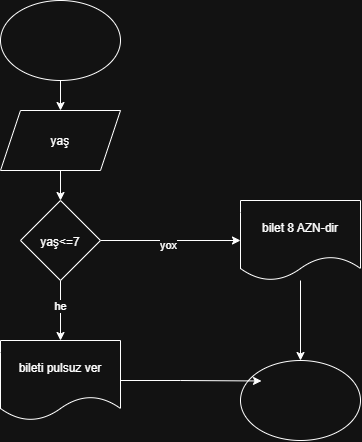

The diagram above was exported from draw.io. Its source (the exported page's mxGraphModel, read from the mxfile embedded in the PNG):
<mxGraphModel dx="774" dy="463" grid="1" gridSize="10" guides="1" tooltips="1" connect="1" arrows="1" fold="1" page="1" pageScale="1" pageWidth="827" pageHeight="1169" math="0" shadow="0">
  <root>
    <mxCell id="0" />
    <mxCell id="1" parent="0" />
    <mxCell id="NrlA0g4V1u0ZTmOauMUJ-3" edge="1" parent="1" source="NrlA0g4V1u0ZTmOauMUJ-1" style="edgeStyle=orthogonalEdgeStyle;rounded=0;orthogonalLoop=1;jettySize=auto;html=1;" target="NrlA0g4V1u0ZTmOauMUJ-2" value="">
      <mxGeometry relative="1" as="geometry" />
    </mxCell>
    <mxCell id="NrlA0g4V1u0ZTmOauMUJ-1" parent="1" style="ellipse;whiteSpace=wrap;html=1;shapeInside=1;" value="" vertex="1">
      <mxGeometry height="80" width="120" x="330" y="50" as="geometry" />
    </mxCell>
    <mxCell id="NrlA0g4V1u0ZTmOauMUJ-5" edge="1" parent="1" source="NrlA0g4V1u0ZTmOauMUJ-2" style="edgeStyle=orthogonalEdgeStyle;rounded=0;orthogonalLoop=1;jettySize=auto;html=1;" target="NrlA0g4V1u0ZTmOauMUJ-4" value="">
      <mxGeometry relative="1" as="geometry" />
    </mxCell>
    <mxCell id="NrlA0g4V1u0ZTmOauMUJ-2" parent="1" style="shape=parallelogram;perimeter=parallelogramPerimeter;whiteSpace=wrap;html=1;shapeInside=1;fixedSize=1;" value="yaş" vertex="1">
      <mxGeometry height="60" width="120" x="330" y="160" as="geometry" />
    </mxCell>
    <mxCell id="NrlA0g4V1u0ZTmOauMUJ-7" edge="1" parent="1" source="NrlA0g4V1u0ZTmOauMUJ-4" style="edgeStyle=orthogonalEdgeStyle;rounded=0;orthogonalLoop=1;jettySize=auto;html=1;" target="NrlA0g4V1u0ZTmOauMUJ-6" value="">
      <mxGeometry relative="1" as="geometry" />
    </mxCell>
    <mxCell id="NrlA0g4V1u0ZTmOauMUJ-14" connectable="0" parent="NrlA0g4V1u0ZTmOauMUJ-7" style="edgeLabel;html=1;align=center;verticalAlign=middle;resizable=0;points=[];" value="he" vertex="1">
      <mxGeometry relative="1" x="-0.1548" y="-1" as="geometry">
        <mxPoint as="offset" />
      </mxGeometry>
    </mxCell>
    <mxCell id="NrlA0g4V1u0ZTmOauMUJ-39" edge="1" parent="1" source="NrlA0g4V1u0ZTmOauMUJ-4" style="edgeStyle=orthogonalEdgeStyle;rounded=0;orthogonalLoop=1;jettySize=auto;html=1;entryX=0;entryY=0.5;entryDx=0;entryDy=0;" target="NrlA0g4V1u0ZTmOauMUJ-38">
      <mxGeometry relative="1" as="geometry" />
    </mxCell>
    <mxCell id="NrlA0g4V1u0ZTmOauMUJ-40" connectable="0" parent="NrlA0g4V1u0ZTmOauMUJ-39" style="edgeLabel;html=1;align=center;verticalAlign=middle;resizable=0;points=[];" value="yox" vertex="1">
      <mxGeometry relative="1" x="-0.0411" y="-4" as="geometry">
        <mxPoint as="offset" />
      </mxGeometry>
    </mxCell>
    <mxCell id="NrlA0g4V1u0ZTmOauMUJ-4" parent="1" style="rhombus;whiteSpace=wrap;html=1;shapeInside=1;" value="yaş&amp;lt;=7" vertex="1">
      <mxGeometry height="80" width="80" x="350" y="250" as="geometry" />
    </mxCell>
    <mxCell id="NrlA0g4V1u0ZTmOauMUJ-6" parent="1" style="shape=document;whiteSpace=wrap;html=1;boundedLbl=1;" value="bileti pulsuz ver" vertex="1">
      <mxGeometry height="80" width="120" x="330" y="390" as="geometry" />
    </mxCell>
    <mxCell id="NrlA0g4V1u0ZTmOauMUJ-42" edge="1" parent="1" source="NrlA0g4V1u0ZTmOauMUJ-38" style="edgeStyle=orthogonalEdgeStyle;rounded=0;orthogonalLoop=1;jettySize=auto;html=1;entryX=0.5;entryY=0;entryDx=0;entryDy=0;" target="NrlA0g4V1u0ZTmOauMUJ-41">
      <mxGeometry relative="1" as="geometry" />
    </mxCell>
    <mxCell id="NrlA0g4V1u0ZTmOauMUJ-38" parent="1" style="shape=document;whiteSpace=wrap;html=1;boundedLbl=1;" value="bilet 8 AZN-dir" vertex="1">
      <mxGeometry height="80" width="120" x="570" y="250" as="geometry" />
    </mxCell>
    <mxCell id="NrlA0g4V1u0ZTmOauMUJ-41" parent="1" style="ellipse;whiteSpace=wrap;html=1;shapeInside=1;" value="" vertex="1">
      <mxGeometry height="80" width="120" x="570" y="410" as="geometry" />
    </mxCell>
    <mxCell id="NrlA0g4V1u0ZTmOauMUJ-43" edge="1" parent="1" source="NrlA0g4V1u0ZTmOauMUJ-6" style="edgeStyle=orthogonalEdgeStyle;rounded=0;orthogonalLoop=1;jettySize=auto;html=1;entryX=0.175;entryY=0.256;entryDx=0;entryDy=0;entryPerimeter=0;" target="NrlA0g4V1u0ZTmOauMUJ-41">
      <mxGeometry relative="1" as="geometry" />
    </mxCell>
  </root>
</mxGraphModel>